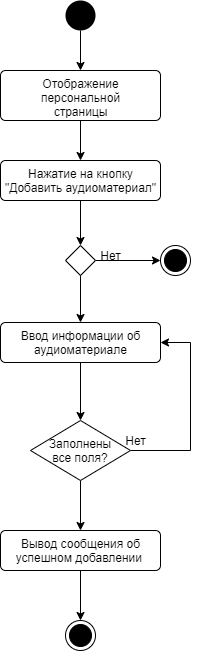

The diagram above was exported from draw.io. Its source (the exported page's mxGraphModel, read from the mxfile embedded in the PNG):
<mxGraphModel dx="1955" dy="888" grid="1" gridSize="10" guides="1" tooltips="1" connect="1" arrows="1" fold="1" page="1" pageScale="1" pageWidth="1169" pageHeight="826" background="#ffffff" math="0" shadow="0">
  <root>
    <mxCell id="0" />
    <mxCell id="1" parent="0" />
    <mxCell id="T_Ai9K82qfWqY4TYY-ul-44" style="edgeStyle=orthogonalEdgeStyle;rounded=0;orthogonalLoop=1;jettySize=auto;html=1;exitX=0.5;exitY=1;exitDx=0;exitDy=0;entryX=0.5;entryY=0;entryDx=0;entryDy=0;" edge="1" parent="1" source="T_Ai9K82qfWqY4TYY-ul-42" target="T_Ai9K82qfWqY4TYY-ul-43">
      <mxGeometry relative="1" as="geometry" />
    </mxCell>
    <mxCell id="T_Ai9K82qfWqY4TYY-ul-42" value="" style="ellipse;fillColor=#000000;strokeColor=none;" vertex="1" parent="1">
      <mxGeometry x="605" y="88" width="30" height="30" as="geometry" />
    </mxCell>
    <mxCell id="T_Ai9K82qfWqY4TYY-ul-45" style="edgeStyle=orthogonalEdgeStyle;rounded=0;orthogonalLoop=1;jettySize=auto;html=1;exitX=0.5;exitY=1;exitDx=0;exitDy=0;entryX=0.5;entryY=0;entryDx=0;entryDy=0;" edge="1" parent="1" source="T_Ai9K82qfWqY4TYY-ul-43" target="T_Ai9K82qfWqY4TYY-ul-46">
      <mxGeometry relative="1" as="geometry">
        <mxPoint x="610" y="238" as="targetPoint" />
      </mxGeometry>
    </mxCell>
    <mxCell id="T_Ai9K82qfWqY4TYY-ul-43" value="Отображение&lt;br&gt;персональной&lt;br&gt;страницы" style="html=1;align=center;verticalAlign=top;rounded=1;absoluteArcSize=1;arcSize=10;dashed=0;" vertex="1" parent="1">
      <mxGeometry x="540" y="158" width="160" height="50" as="geometry" />
    </mxCell>
    <mxCell id="T_Ai9K82qfWqY4TYY-ul-48" style="edgeStyle=orthogonalEdgeStyle;rounded=0;orthogonalLoop=1;jettySize=auto;html=1;exitX=0.5;exitY=1;exitDx=0;exitDy=0;" edge="1" parent="1" source="T_Ai9K82qfWqY4TYY-ul-46" target="T_Ai9K82qfWqY4TYY-ul-47">
      <mxGeometry relative="1" as="geometry" />
    </mxCell>
    <mxCell id="T_Ai9K82qfWqY4TYY-ul-46" value="Нажатие на кнопку&lt;br&gt;&quot;Добавить аудиоматериал&quot;" style="html=1;align=center;verticalAlign=top;rounded=1;absoluteArcSize=1;arcSize=10;dashed=0;" vertex="1" parent="1">
      <mxGeometry x="540" y="248" width="160" height="40" as="geometry" />
    </mxCell>
    <mxCell id="T_Ai9K82qfWqY4TYY-ul-49" style="edgeStyle=orthogonalEdgeStyle;rounded=0;orthogonalLoop=1;jettySize=auto;html=1;exitX=1;exitY=0.5;exitDx=0;exitDy=0;entryX=0;entryY=0.5;entryDx=0;entryDy=0;" edge="1" parent="1" source="T_Ai9K82qfWqY4TYY-ul-47" target="T_Ai9K82qfWqY4TYY-ul-54">
      <mxGeometry relative="1" as="geometry">
        <mxPoint x="675" y="333" as="targetPoint" />
      </mxGeometry>
    </mxCell>
    <mxCell id="T_Ai9K82qfWqY4TYY-ul-69" style="edgeStyle=orthogonalEdgeStyle;rounded=0;orthogonalLoop=1;jettySize=auto;html=1;exitX=0.5;exitY=1;exitDx=0;exitDy=0;entryX=0.5;entryY=0;entryDx=0;entryDy=0;" edge="1" parent="1" source="T_Ai9K82qfWqY4TYY-ul-47" target="T_Ai9K82qfWqY4TYY-ul-52">
      <mxGeometry relative="1" as="geometry" />
    </mxCell>
    <mxCell id="T_Ai9K82qfWqY4TYY-ul-47" value="" style="rhombus;" vertex="1" parent="1">
      <mxGeometry x="605" y="333" width="30" height="30" as="geometry" />
    </mxCell>
    <mxCell id="T_Ai9K82qfWqY4TYY-ul-61" style="edgeStyle=orthogonalEdgeStyle;rounded=0;orthogonalLoop=1;jettySize=auto;html=1;exitX=0.5;exitY=1;exitDx=0;exitDy=0;entryX=0.5;entryY=0;entryDx=0;entryDy=0;" edge="1" parent="1" source="T_Ai9K82qfWqY4TYY-ul-52" target="T_Ai9K82qfWqY4TYY-ul-60">
      <mxGeometry relative="1" as="geometry">
        <Array as="points">
          <mxPoint x="620" y="508" />
        </Array>
      </mxGeometry>
    </mxCell>
    <mxCell id="T_Ai9K82qfWqY4TYY-ul-52" value="Ввод информации об&lt;br&gt;аудиоматериале" style="html=1;align=center;verticalAlign=top;rounded=1;absoluteArcSize=1;arcSize=10;dashed=0;" vertex="1" parent="1">
      <mxGeometry x="540" y="410" width="160" height="40" as="geometry" />
    </mxCell>
    <mxCell id="T_Ai9K82qfWqY4TYY-ul-54" value="" style="ellipse;html=1;shape=endState;fillColor=#000000;strokeColor=#000000;" vertex="1" parent="1">
      <mxGeometry x="700" y="333" width="30" height="30" as="geometry" />
    </mxCell>
    <mxCell id="T_Ai9K82qfWqY4TYY-ul-55" value="Нет" style="text;html=1;align=center;verticalAlign=middle;resizable=0;points=[];autosize=1;" vertex="1" parent="1">
      <mxGeometry x="630" y="333" width="40" height="20" as="geometry" />
    </mxCell>
    <mxCell id="T_Ai9K82qfWqY4TYY-ul-59" style="edgeStyle=orthogonalEdgeStyle;rounded=0;orthogonalLoop=1;jettySize=auto;html=1;exitX=0.5;exitY=1;exitDx=0;exitDy=0;entryX=0.5;entryY=0;entryDx=0;entryDy=0;" edge="1" parent="1" source="T_Ai9K82qfWqY4TYY-ul-56" target="T_Ai9K82qfWqY4TYY-ul-58">
      <mxGeometry relative="1" as="geometry" />
    </mxCell>
    <mxCell id="T_Ai9K82qfWqY4TYY-ul-56" value="Вывод сообщения об&lt;br&gt;успешном добавлении&amp;nbsp;" style="html=1;align=center;verticalAlign=top;rounded=1;absoluteArcSize=1;arcSize=10;dashed=0;" vertex="1" parent="1">
      <mxGeometry x="540" y="618" width="160" height="40" as="geometry" />
    </mxCell>
    <mxCell id="T_Ai9K82qfWqY4TYY-ul-58" value="" style="ellipse;html=1;shape=endState;fillColor=#000000;strokeColor=#000000;" vertex="1" parent="1">
      <mxGeometry x="605" y="708" width="30" height="30" as="geometry" />
    </mxCell>
    <mxCell id="T_Ai9K82qfWqY4TYY-ul-62" style="edgeStyle=orthogonalEdgeStyle;rounded=0;orthogonalLoop=1;jettySize=auto;html=1;exitX=1;exitY=0.5;exitDx=0;exitDy=0;entryX=1;entryY=0.5;entryDx=0;entryDy=0;" edge="1" parent="1" source="T_Ai9K82qfWqY4TYY-ul-60" target="T_Ai9K82qfWqY4TYY-ul-52">
      <mxGeometry relative="1" as="geometry">
        <Array as="points">
          <mxPoint x="730" y="538" />
          <mxPoint x="730" y="430" />
        </Array>
      </mxGeometry>
    </mxCell>
    <mxCell id="T_Ai9K82qfWqY4TYY-ul-63" style="edgeStyle=orthogonalEdgeStyle;rounded=0;orthogonalLoop=1;jettySize=auto;html=1;exitX=0.5;exitY=1;exitDx=0;exitDy=0;entryX=0.5;entryY=0;entryDx=0;entryDy=0;" edge="1" parent="1" source="T_Ai9K82qfWqY4TYY-ul-60" target="T_Ai9K82qfWqY4TYY-ul-56">
      <mxGeometry relative="1" as="geometry">
        <Array as="points">
          <mxPoint x="620" y="618" />
        </Array>
      </mxGeometry>
    </mxCell>
    <mxCell id="T_Ai9K82qfWqY4TYY-ul-60" value="Заполнены &#10;все поля?" style="rhombus;" vertex="1" parent="1">
      <mxGeometry x="570" y="508" width="100" height="60" as="geometry" />
    </mxCell>
    <mxCell id="T_Ai9K82qfWqY4TYY-ul-64" value="Нет" style="text;html=1;align=center;verticalAlign=middle;resizable=0;points=[];autosize=1;" vertex="1" parent="1">
      <mxGeometry x="655" y="518" width="40" height="20" as="geometry" />
    </mxCell>
  </root>
</mxGraphModel>